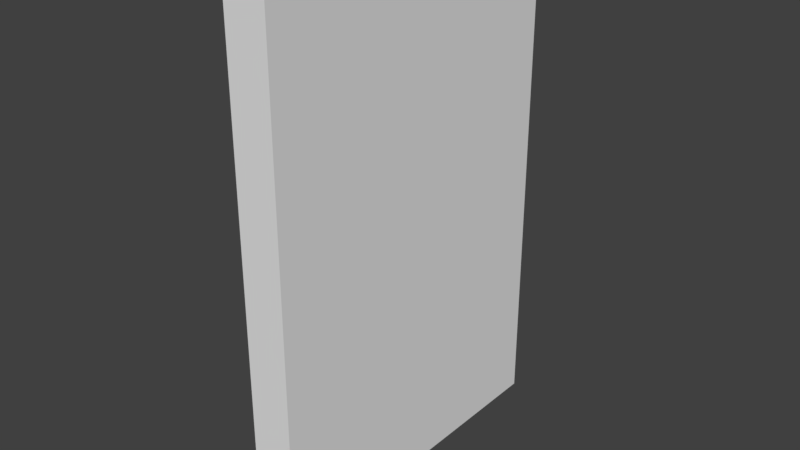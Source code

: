 # Source: SM_Wall_2x3x0.25.blend  (saved by Blender 2.78.0; exported with 4.5.12 LTS)
import bpy
from mathutils import Matrix  # noqa: F401  (used for matrix-valued properties, if any)

bpy.ops.wm.read_factory_settings(use_empty=True)
scene = bpy.context.scene
scene.name = 'Scene'

# ---- collections
col_collection_1 = bpy.data.collections.new('Collection 1'); scene.collection.children.link(col_collection_1)

# ---- world
world_world = bpy.data.worlds.new('World'); scene.world = world_world
world_world.color = (0.05088, 0.05088, 0.05088)
world_world.use_sun_shadow = False
world_world.sun_shadow_jitter_overblur = 0.0
world_world.cycles.sampling_method = 'MANUAL'

# ---- meshes
me_wall_2x3x_0_25 = bpy.data.meshes.new('Wall 2x3x 0.25')
me_wall_2x3x_0_25.from_pydata([(0.0, 0.0, 0.0), (0.0, 0.0, 3.0), (0.0, 0.0, 1.5), (0.0, 2.0, 3.0), (0.0, 0.0, 2.25), (0.0, 2.0, 0.0), (0.0, 0.0, 0.75), (0.25, 2.0, 3.0), (0.25, 0.0, 3.0), (0.25, 0.0, 2.25), (0.25, 2.0, 0.0), (0.25, 0.0, 0.75), (0.25, 0.0, 1.5), (0.25, 0.0, 0.0)], [], [(3, 7, 10, 5), (6, 0, 13, 11), (2, 6, 11, 12), (7, 8, 13, 10), (4, 2, 12, 9), (0, 5, 10, 13), (3, 1, 8, 7), (1, 4, 9, 8), (3, 5, 0, 1)])
me_wall_2x3x_0_25.use_remesh_preserve_volume = False
me_wall_2x3x_0_25.use_remesh_preserve_attributes = False
me_wall_2x3x_0_25.use_mirror_vertex_groups = False
me_wall_2x3x_0_25.update()

# ---- objects
ob_sm_wall_2x3x0_25 = bpy.data.objects.new('SM_Wall_2x3x0.25', me_wall_2x3x_0_25)

# ---- transforms, parenting, visibility, modifiers, constraints
ob_sm_wall_2x3x0_25.location = (0.004772, 0.002612, -0.006643)
ob_sm_wall_2x3x0_25.lineart.crease_threshold = 0.0

# ---- collection membership
col_collection_1.objects.link(ob_sm_wall_2x3x0_25)

# ---- scene / render settings (as saved in the file)
scene.frame_start = 1; scene.frame_end = 250; scene.frame_set(1)
scene.render.engine = 'BLENDER_EEVEE_NEXT'
scene.render.resolution_percentage = 50
scene.render.dither_intensity = 0.0
scene.cycles.use_denoising = False
scene.cycles.samples = 128
scene.cycles.sampling_pattern = 'TABULATED_SOBOL'
scene.cycles.light_sampling_threshold = 0.0
scene.cycles.use_adaptive_sampling = False
scene.cycles.use_light_tree = False
scene.cycles.blur_glossy = 0.0
scene.cycles.sample_clamp_indirect = 0.0
scene.view_settings.view_transform = 'Standard'
bpy.context.view_layer.update()

# ---- added for rendering (the .blend has no active camera and no usable light): camera, sun
cam_auto = bpy.data.cameras.new('AutoCamera')
cam_auto.lens = 50.0
cam_auto.sensor_width = 36.0
cam_auto.clip_end = 1000.0
ob_auto_camera = bpy.data.objects.new('AutoCamera', cam_auto)
scene.collection.objects.link(ob_auto_camera)
ob_auto_camera.location = (3.47373, -3.01013, 4.16852)
ob_auto_camera.rotation_euler = (1.09748, -7.21219e-08, 0.694738)
scene.camera = ob_auto_camera
light_auto_sun = bpy.data.lights.new('AutoSun', 'SUN')
light_auto_sun.energy = 3.0
light_auto_sun.angle = 0.0523599
ob_auto_sun = bpy.data.objects.new('AutoSun', light_auto_sun)
scene.collection.objects.link(ob_auto_sun)
ob_auto_sun.rotation_euler = (0.872665, 0.174533, 0.523599)
bpy.context.view_layer.update()
